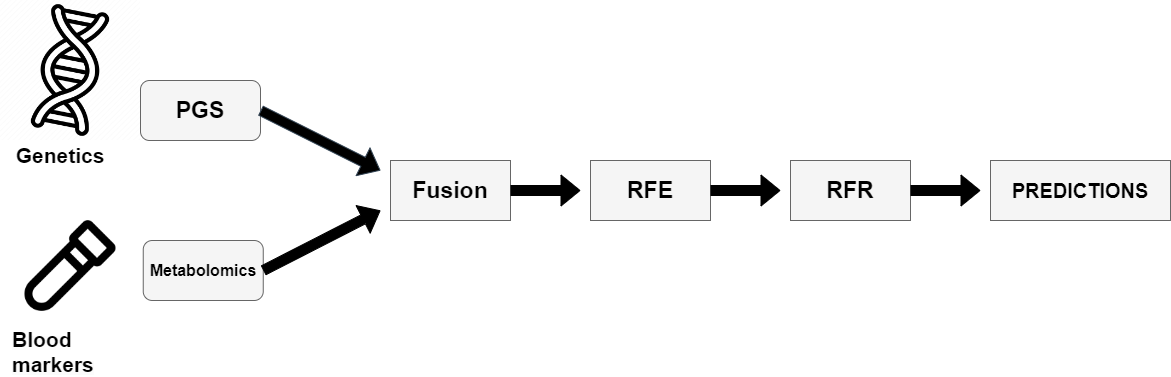

The diagram above was exported from draw.io. Its source (the exported page's mxGraphModel, read from the mxfile embedded in the PNG):
<mxGraphModel dx="1909" dy="1096" grid="1" gridSize="10" guides="1" tooltips="1" connect="1" arrows="1" fold="1" page="1" pageScale="1" pageWidth="827" pageHeight="1169" math="0" shadow="0">
  <root>
    <mxCell id="0" />
    <mxCell id="1" parent="0" />
    <mxCell id="KE34RBkKNaZwx7W5Zu6E-3" value="" style="rounded=1;whiteSpace=wrap;html=1;fillColor=#f5f5f5;fontColor=#333333;strokeColor=#666666;" vertex="1" parent="1">
      <mxGeometry x="180" y="140" width="120" height="60" as="geometry" />
    </mxCell>
    <mxCell id="KE34RBkKNaZwx7W5Zu6E-4" value="" style="rounded=1;whiteSpace=wrap;html=1;fillColor=#f5f5f5;fontColor=#333333;strokeColor=#666666;" vertex="1" parent="1">
      <mxGeometry x="182.75" y="300" width="120" height="60" as="geometry" />
    </mxCell>
    <mxCell id="KE34RBkKNaZwx7W5Zu6E-6" value="" style="rounded=0;whiteSpace=wrap;html=1;fillColor=#f5f5f5;fontColor=#333333;strokeColor=#666666;" vertex="1" parent="1">
      <mxGeometry x="430" y="220" width="120" height="60" as="geometry" />
    </mxCell>
    <mxCell id="KE34RBkKNaZwx7W5Zu6E-8" value="" style="shape=flexArrow;endArrow=classic;html=1;rounded=0;exitX=1;exitY=0.5;exitDx=0;exitDy=0;strokeColor=#000000;fillColor=#000000;" edge="1" parent="1" source="KE34RBkKNaZwx7W5Zu6E-4">
      <mxGeometry width="50" height="50" relative="1" as="geometry">
        <mxPoint x="492.75" y="360" as="sourcePoint" />
        <mxPoint x="420" y="270" as="targetPoint" />
        <Array as="points" />
      </mxGeometry>
    </mxCell>
    <mxCell id="KE34RBkKNaZwx7W5Zu6E-9" value="" style="shape=flexArrow;endArrow=classic;html=1;rounded=0;exitX=1;exitY=0.5;exitDx=0;exitDy=0;fillColor=#000000;strokeColor=#314354;" edge="1" parent="1" source="KE34RBkKNaZwx7W5Zu6E-3">
      <mxGeometry width="50" height="50" relative="1" as="geometry">
        <mxPoint x="490" y="350" as="sourcePoint" />
        <mxPoint x="420" y="230" as="targetPoint" />
      </mxGeometry>
    </mxCell>
    <mxCell id="KE34RBkKNaZwx7W5Zu6E-10" value="" style="shape=flexArrow;endArrow=classic;html=1;rounded=0;exitX=1;exitY=0.5;exitDx=0;exitDy=0;fillColor=#000000;" edge="1" parent="1" source="KE34RBkKNaZwx7W5Zu6E-6">
      <mxGeometry width="50" height="50" relative="1" as="geometry">
        <mxPoint x="490" y="350" as="sourcePoint" />
        <mxPoint x="620" y="250" as="targetPoint" />
      </mxGeometry>
    </mxCell>
    <mxCell id="KE34RBkKNaZwx7W5Zu6E-11" value="" style="rounded=0;whiteSpace=wrap;html=1;fillColor=#f5f5f5;fontColor=#333333;strokeColor=#666666;" vertex="1" parent="1">
      <mxGeometry x="630" y="220" width="120" height="60" as="geometry" />
    </mxCell>
    <mxCell id="KE34RBkKNaZwx7W5Zu6E-12" value="" style="shape=flexArrow;endArrow=classic;html=1;rounded=0;exitX=1;exitY=0.5;exitDx=0;exitDy=0;fillColor=#000000;" edge="1" parent="1" source="KE34RBkKNaZwx7W5Zu6E-11">
      <mxGeometry width="50" height="50" relative="1" as="geometry">
        <mxPoint x="770" y="240" as="sourcePoint" />
        <mxPoint x="820" y="250" as="targetPoint" />
      </mxGeometry>
    </mxCell>
    <mxCell id="KE34RBkKNaZwx7W5Zu6E-13" value="" style="rounded=0;whiteSpace=wrap;html=1;fillColor=#f5f5f5;fontColor=#333333;strokeColor=#666666;" vertex="1" parent="1">
      <mxGeometry x="830" y="220" width="120" height="60" as="geometry" />
    </mxCell>
    <mxCell id="KE34RBkKNaZwx7W5Zu6E-15" value="" style="shape=flexArrow;endArrow=classic;html=1;rounded=0;fillColor=#000000;" edge="1" parent="1">
      <mxGeometry width="50" height="50" relative="1" as="geometry">
        <mxPoint x="950" y="250" as="sourcePoint" />
        <mxPoint x="1020" y="250" as="targetPoint" />
      </mxGeometry>
    </mxCell>
    <mxCell id="KE34RBkKNaZwx7W5Zu6E-19" value="&lt;b&gt;&lt;font style=&quot;font-size: 23px;&quot;&gt;PGS&lt;/font&gt;&lt;/b&gt;" style="text;html=1;strokeColor=none;fillColor=none;align=center;verticalAlign=middle;whiteSpace=wrap;rounded=0;" vertex="1" parent="1">
      <mxGeometry x="210" y="155" width="60" height="30" as="geometry" />
    </mxCell>
    <mxCell id="KE34RBkKNaZwx7W5Zu6E-20" value="&lt;b&gt;&lt;font style=&quot;font-size: 16px;&quot;&gt;Metabolomics&lt;/font&gt;&lt;/b&gt;" style="text;html=1;strokeColor=none;fillColor=none;align=center;verticalAlign=middle;whiteSpace=wrap;rounded=0;" vertex="1" parent="1">
      <mxGeometry x="212.75" y="315" width="60" height="30" as="geometry" />
    </mxCell>
    <mxCell id="KE34RBkKNaZwx7W5Zu6E-21" value="&lt;b&gt;&lt;font style=&quot;font-size: 23px;&quot;&gt;Fusion&lt;/font&gt;&lt;/b&gt;" style="text;html=1;strokeColor=none;fillColor=none;align=center;verticalAlign=middle;whiteSpace=wrap;rounded=0;" vertex="1" parent="1">
      <mxGeometry x="460" y="235" width="60" height="30" as="geometry" />
    </mxCell>
    <mxCell id="KE34RBkKNaZwx7W5Zu6E-22" value="&lt;b&gt;&lt;font style=&quot;font-size: 23px;&quot;&gt;RFE&lt;/font&gt;&lt;/b&gt;" style="text;html=1;strokeColor=none;fillColor=none;align=center;verticalAlign=middle;whiteSpace=wrap;rounded=0;" vertex="1" parent="1">
      <mxGeometry x="660" y="235" width="60" height="30" as="geometry" />
    </mxCell>
    <mxCell id="KE34RBkKNaZwx7W5Zu6E-23" value="&lt;b&gt;&lt;font style=&quot;font-size: 23px;&quot;&gt;RFR&lt;/font&gt;&lt;/b&gt;" style="text;html=1;strokeColor=none;fillColor=none;align=center;verticalAlign=middle;whiteSpace=wrap;rounded=0;" vertex="1" parent="1">
      <mxGeometry x="860" y="235" width="60" height="30" as="geometry" />
    </mxCell>
    <mxCell id="KE34RBkKNaZwx7W5Zu6E-27" value="" style="rounded=0;whiteSpace=wrap;html=1;fillColor=#f5f5f5;fontColor=#333333;strokeColor=#666666;" vertex="1" parent="1">
      <mxGeometry x="1030" y="220" width="180" height="60" as="geometry" />
    </mxCell>
    <mxCell id="KE34RBkKNaZwx7W5Zu6E-28" value="&lt;b&gt;&lt;font style=&quot;font-size: 20px;&quot;&gt;PREDICTIONS&lt;/font&gt;&lt;/b&gt;" style="text;html=1;strokeColor=none;fillColor=none;align=center;verticalAlign=middle;whiteSpace=wrap;rounded=0;" vertex="1" parent="1">
      <mxGeometry x="1090" y="235" width="60" height="30" as="geometry" />
    </mxCell>
    <mxCell id="KE34RBkKNaZwx7W5Zu6E-30" value="" style="shape=image;verticalLabelPosition=bottom;labelBackgroundColor=default;verticalAlign=top;aspect=fixed;imageAspect=0;image=https://cdn2.iconfinder.com/data/icons/medical-2148/68/72-512.png;" vertex="1" parent="1">
      <mxGeometry x="40" y="60" width="140" height="140" as="geometry" />
    </mxCell>
    <mxCell id="KE34RBkKNaZwx7W5Zu6E-31" value="&lt;b&gt;&lt;font style=&quot;font-size: 21px;&quot;&gt;Genetics&lt;/font&gt;&lt;/b&gt;" style="text;html=1;strokeColor=none;fillColor=none;align=center;verticalAlign=middle;whiteSpace=wrap;rounded=0;" vertex="1" parent="1">
      <mxGeometry x="70" y="200" width="60" height="30" as="geometry" />
    </mxCell>
    <mxCell id="KE34RBkKNaZwx7W5Zu6E-33" value="" style="shape=image;verticalLabelPosition=bottom;labelBackgroundColor=default;verticalAlign=top;aspect=fixed;imageAspect=0;image=https://cdn-icons-png.freepik.com/512/415/415899.png;" vertex="1" parent="1">
      <mxGeometry x="64.5" y="280" width="91" height="91" as="geometry" />
    </mxCell>
    <mxCell id="KE34RBkKNaZwx7W5Zu6E-34" value="&lt;b style=&quot;border-color: var(--border-color); color: rgb(0, 0, 0); font-family: Helvetica; font-size: 12px; font-style: normal; font-variant-ligatures: normal; font-variant-caps: normal; letter-spacing: normal; orphans: 2; text-align: center; text-indent: 0px; text-transform: none; widows: 2; word-spacing: 0px; -webkit-text-stroke-width: 0px; background-color: rgb(251, 251, 251); text-decoration-thickness: initial; text-decoration-style: initial; text-decoration-color: initial;&quot;&gt;&lt;font style=&quot;border-color: var(--border-color); font-size: 21px;&quot;&gt;Blood markers&lt;/font&gt;&lt;/b&gt;" style="text;whiteSpace=wrap;html=1;" vertex="1" parent="1">
      <mxGeometry x="50" y="380" width="120" height="50" as="geometry" />
    </mxCell>
  </root>
</mxGraphModel>